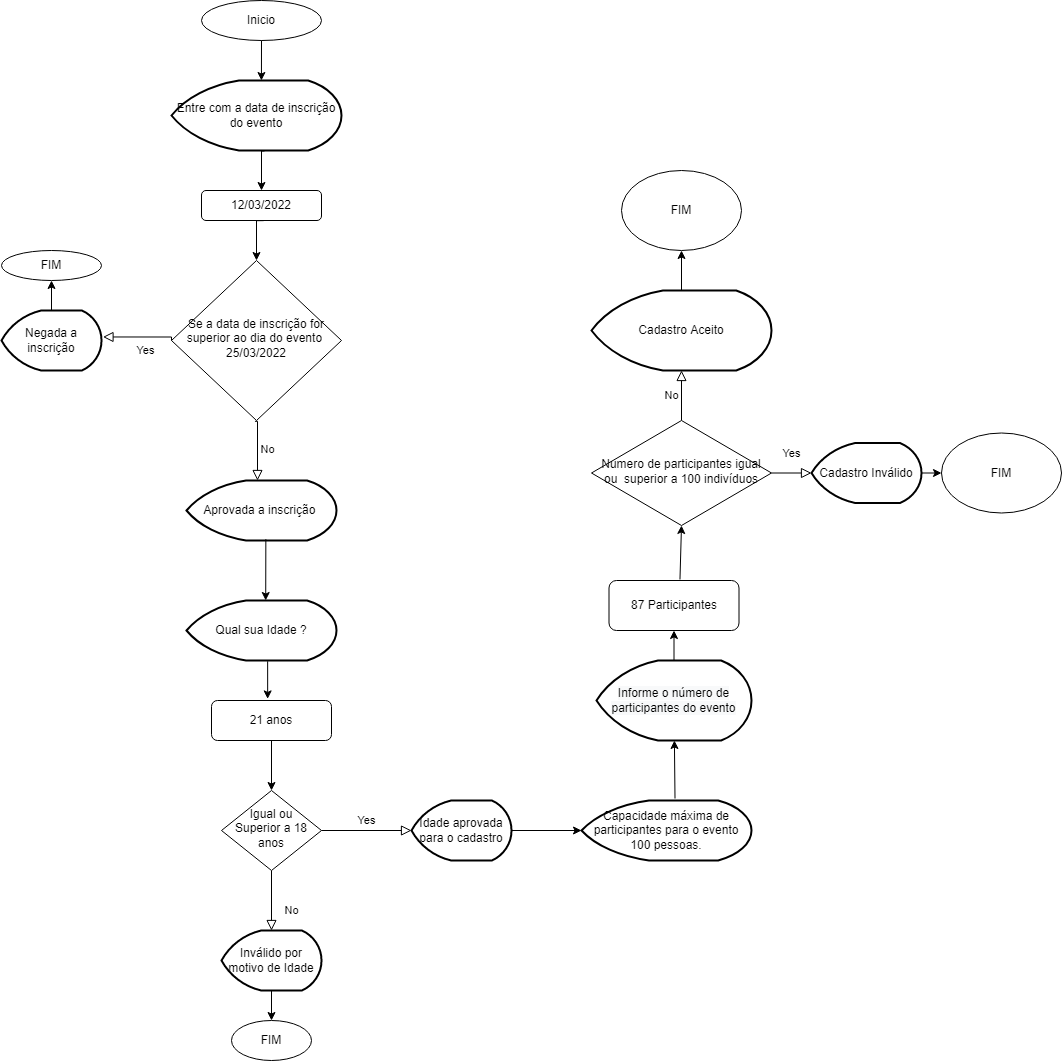

The diagram above was exported from draw.io. Its source (the exported page's mxGraphModel, read from the mxfile embedded in the PNG):
<mxGraphModel dx="2098" dy="794" grid="1" gridSize="10" guides="1" tooltips="1" connect="1" arrows="1" fold="1" page="1" pageScale="1" pageWidth="827" pageHeight="1169" math="0" shadow="0">
  <root>
    <mxCell id="WIyWlLk6GJQsqaUBKTNV-0" />
    <mxCell id="WIyWlLk6GJQsqaUBKTNV-1" parent="WIyWlLk6GJQsqaUBKTNV-0" />
    <mxCell id="WIyWlLk6GJQsqaUBKTNV-6" value="Se a data de inscrição for superior ao dia do evento&amp;nbsp; 25/03/2022" style="rhombus;whiteSpace=wrap;html=1;shadow=0;fontFamily=Helvetica;fontSize=12;align=center;strokeWidth=1;spacing=6;spacingTop=-4;" parent="WIyWlLk6GJQsqaUBKTNV-1" vertex="1">
      <mxGeometry x="110" y="360" width="170" height="160" as="geometry" />
    </mxCell>
    <mxCell id="WIyWlLk6GJQsqaUBKTNV-8" value="No" style="rounded=0;html=1;jettySize=auto;orthogonalLoop=1;fontSize=11;endArrow=block;endFill=0;endSize=8;strokeWidth=1;shadow=0;labelBackgroundColor=none;edgeStyle=orthogonalEdgeStyle;entryX=0.5;entryY=0;entryDx=0;entryDy=0;entryPerimeter=0;" parent="WIyWlLk6GJQsqaUBKTNV-1" source="WIyWlLk6GJQsqaUBKTNV-10" target="i43eqi6pT80xIDUerEep-28" edge="1">
      <mxGeometry x="0.3333" y="20" relative="1" as="geometry">
        <mxPoint as="offset" />
        <mxPoint x="210" y="1030" as="targetPoint" />
        <Array as="points" />
      </mxGeometry>
    </mxCell>
    <mxCell id="WIyWlLk6GJQsqaUBKTNV-9" value="Yes" style="edgeStyle=orthogonalEdgeStyle;rounded=0;html=1;jettySize=auto;orthogonalLoop=1;fontSize=11;endArrow=block;endFill=0;endSize=8;strokeWidth=1;shadow=0;labelBackgroundColor=none;entryX=0;entryY=0.5;entryDx=0;entryDy=0;entryPerimeter=0;" parent="WIyWlLk6GJQsqaUBKTNV-1" source="WIyWlLk6GJQsqaUBKTNV-10" target="i43eqi6pT80xIDUerEep-30" edge="1">
      <mxGeometry y="10" relative="1" as="geometry">
        <mxPoint as="offset" />
        <mxPoint x="380" y="1090" as="targetPoint" />
      </mxGeometry>
    </mxCell>
    <mxCell id="WIyWlLk6GJQsqaUBKTNV-10" value="Igual ou Superior a 18 anos" style="rhombus;whiteSpace=wrap;html=1;shadow=0;fontFamily=Helvetica;fontSize=12;align=center;strokeWidth=1;spacing=6;spacingTop=-4;" parent="WIyWlLk6GJQsqaUBKTNV-1" vertex="1">
      <mxGeometry x="160" y="890" width="100" height="80" as="geometry" />
    </mxCell>
    <mxCell id="i43eqi6pT80xIDUerEep-0" value="Inicio" style="ellipse;whiteSpace=wrap;html=1;" vertex="1" parent="WIyWlLk6GJQsqaUBKTNV-1">
      <mxGeometry x="140" y="100" width="120" height="40" as="geometry" />
    </mxCell>
    <mxCell id="i43eqi6pT80xIDUerEep-5" value="" style="edgeStyle=orthogonalEdgeStyle;rounded=0;orthogonalLoop=1;jettySize=auto;html=1;exitX=0.547;exitY=1.007;exitDx=0;exitDy=0;exitPerimeter=0;" edge="1" parent="WIyWlLk6GJQsqaUBKTNV-1" source="i43eqi6pT80xIDUerEep-2" target="i43eqi6pT80xIDUerEep-53">
      <mxGeometry relative="1" as="geometry">
        <mxPoint x="202.68000000000006" y="289.69999999999993" as="targetPoint" />
        <Array as="points">
          <mxPoint x="200" y="250" />
        </Array>
      </mxGeometry>
    </mxCell>
    <mxCell id="i43eqi6pT80xIDUerEep-2" value="Entre com a data de inscrição do evento" style="strokeWidth=2;html=1;shape=mxgraph.flowchart.display;whiteSpace=wrap;" vertex="1" parent="WIyWlLk6GJQsqaUBKTNV-1">
      <mxGeometry x="110" y="180" width="170" height="70" as="geometry" />
    </mxCell>
    <mxCell id="i43eqi6pT80xIDUerEep-9" value="" style="edgeStyle=orthogonalEdgeStyle;rounded=0;orthogonalLoop=1;jettySize=auto;html=1;exitX=0.518;exitY=1.005;exitDx=0;exitDy=0;exitPerimeter=0;entryX=0.5;entryY=0;entryDx=0;entryDy=0;" edge="1" parent="WIyWlLk6GJQsqaUBKTNV-1" source="i43eqi6pT80xIDUerEep-53" target="WIyWlLk6GJQsqaUBKTNV-6">
      <mxGeometry relative="1" as="geometry">
        <mxPoint x="194.67" y="370" as="sourcePoint" />
        <mxPoint x="194.67" y="410" as="targetPoint" />
        <Array as="points">
          <mxPoint x="203" y="320" />
        </Array>
      </mxGeometry>
    </mxCell>
    <mxCell id="i43eqi6pT80xIDUerEep-11" value="No" style="edgeStyle=orthogonalEdgeStyle;rounded=0;html=1;jettySize=auto;orthogonalLoop=1;fontSize=11;endArrow=block;endFill=0;endSize=8;strokeWidth=1;shadow=0;labelBackgroundColor=none;exitX=0.5;exitY=0;exitDx=0;exitDy=0;entryX=0.5;entryY=1;entryDx=0;entryDy=0;entryPerimeter=0;" edge="1" parent="WIyWlLk6GJQsqaUBKTNV-1" source="i43eqi6pT80xIDUerEep-40" target="i43eqi6pT80xIDUerEep-49">
      <mxGeometry y="10" relative="1" as="geometry">
        <mxPoint as="offset" />
        <mxPoint x="620" y="480" as="sourcePoint" />
        <mxPoint x="620" y="360" as="targetPoint" />
        <Array as="points" />
      </mxGeometry>
    </mxCell>
    <mxCell id="i43eqi6pT80xIDUerEep-12" value="Yes" style="rounded=0;html=1;jettySize=auto;orthogonalLoop=1;fontSize=11;endArrow=block;endFill=0;endSize=8;strokeWidth=1;shadow=0;labelBackgroundColor=none;edgeStyle=orthogonalEdgeStyle;entryX=1.015;entryY=0.441;entryDx=0;entryDy=0;entryPerimeter=0;exitX=0;exitY=0.5;exitDx=0;exitDy=0;" edge="1" parent="WIyWlLk6GJQsqaUBKTNV-1" source="WIyWlLk6GJQsqaUBKTNV-6" target="i43eqi6pT80xIDUerEep-14">
      <mxGeometry x="-0.1874" y="14" relative="1" as="geometry">
        <mxPoint as="offset" />
        <mxPoint x="110" y="436" as="sourcePoint" />
        <mxPoint x="-10" y="470" as="targetPoint" />
        <Array as="points">
          <mxPoint x="110" y="436" />
          <mxPoint x="41" y="436" />
        </Array>
      </mxGeometry>
    </mxCell>
    <mxCell id="i43eqi6pT80xIDUerEep-13" value="FIM" style="ellipse;whiteSpace=wrap;html=1;" vertex="1" parent="WIyWlLk6GJQsqaUBKTNV-1">
      <mxGeometry x="-60" y="350" width="100" height="30" as="geometry" />
    </mxCell>
    <mxCell id="i43eqi6pT80xIDUerEep-14" value="Negada a inscrição" style="strokeWidth=2;html=1;shape=mxgraph.flowchart.display;whiteSpace=wrap;" vertex="1" parent="WIyWlLk6GJQsqaUBKTNV-1">
      <mxGeometry x="-60" y="410" width="100" height="60" as="geometry" />
    </mxCell>
    <mxCell id="i43eqi6pT80xIDUerEep-15" value="" style="endArrow=classic;html=1;rounded=0;entryX=0.5;entryY=1;entryDx=0;entryDy=0;exitX=0.5;exitY=0;exitDx=0;exitDy=0;exitPerimeter=0;" edge="1" parent="WIyWlLk6GJQsqaUBKTNV-1" source="i43eqi6pT80xIDUerEep-14" target="i43eqi6pT80xIDUerEep-13">
      <mxGeometry width="50" height="50" relative="1" as="geometry">
        <mxPoint x="-70" y="440" as="sourcePoint" />
        <mxPoint x="-20" y="390" as="targetPoint" />
      </mxGeometry>
    </mxCell>
    <mxCell id="i43eqi6pT80xIDUerEep-17" value="No" style="edgeStyle=orthogonalEdgeStyle;rounded=0;html=1;jettySize=auto;orthogonalLoop=1;fontSize=11;endArrow=block;endFill=0;endSize=8;strokeWidth=1;shadow=0;labelBackgroundColor=none;exitX=0.491;exitY=1.005;exitDx=0;exitDy=0;exitPerimeter=0;" edge="1" parent="WIyWlLk6GJQsqaUBKTNV-1" source="WIyWlLk6GJQsqaUBKTNV-6">
      <mxGeometry y="10" relative="1" as="geometry">
        <mxPoint as="offset" />
        <mxPoint x="194.67" y="530" as="sourcePoint" />
        <mxPoint x="196" y="580" as="targetPoint" />
        <Array as="points">
          <mxPoint x="196" y="521" />
        </Array>
      </mxGeometry>
    </mxCell>
    <mxCell id="i43eqi6pT80xIDUerEep-18" value="Aprovada a inscrição&amp;nbsp;" style="strokeWidth=2;html=1;shape=mxgraph.flowchart.display;whiteSpace=wrap;" vertex="1" parent="WIyWlLk6GJQsqaUBKTNV-1">
      <mxGeometry x="125" y="580" width="150" height="60" as="geometry" />
    </mxCell>
    <mxCell id="i43eqi6pT80xIDUerEep-19" value="" style="endArrow=classic;html=1;rounded=0;exitX=0.529;exitY=0.978;exitDx=0;exitDy=0;exitPerimeter=0;entryX=0.528;entryY=0;entryDx=0;entryDy=0;entryPerimeter=0;" edge="1" parent="WIyWlLk6GJQsqaUBKTNV-1" source="i43eqi6pT80xIDUerEep-18" target="i43eqi6pT80xIDUerEep-20">
      <mxGeometry width="50" height="50" relative="1" as="geometry">
        <mxPoint x="210" y="690" as="sourcePoint" />
        <mxPoint x="210" y="750" as="targetPoint" />
        <Array as="points" />
      </mxGeometry>
    </mxCell>
    <mxCell id="i43eqi6pT80xIDUerEep-20" value="Qual sua Idade ?" style="strokeWidth=2;html=1;shape=mxgraph.flowchart.display;whiteSpace=wrap;" vertex="1" parent="WIyWlLk6GJQsqaUBKTNV-1">
      <mxGeometry x="125" y="700" width="150" height="60" as="geometry" />
    </mxCell>
    <mxCell id="i43eqi6pT80xIDUerEep-23" value="FIM" style="ellipse;whiteSpace=wrap;html=1;" vertex="1" parent="WIyWlLk6GJQsqaUBKTNV-1">
      <mxGeometry x="170" y="1120" width="80" height="40" as="geometry" />
    </mxCell>
    <mxCell id="i43eqi6pT80xIDUerEep-24" value="21 anos" style="rounded=1;whiteSpace=wrap;html=1;fontSize=12;glass=0;strokeWidth=1;shadow=0;" vertex="1" parent="WIyWlLk6GJQsqaUBKTNV-1">
      <mxGeometry x="150" y="800" width="120" height="40" as="geometry" />
    </mxCell>
    <mxCell id="i43eqi6pT80xIDUerEep-25" value="" style="endArrow=classic;html=1;rounded=0;entryX=0.468;entryY=-0.04;entryDx=0;entryDy=0;entryPerimeter=0;exitX=0.541;exitY=1.012;exitDx=0;exitDy=0;exitPerimeter=0;" edge="1" parent="WIyWlLk6GJQsqaUBKTNV-1" source="i43eqi6pT80xIDUerEep-20" target="i43eqi6pT80xIDUerEep-24">
      <mxGeometry width="50" height="50" relative="1" as="geometry">
        <mxPoint x="190" y="850" as="sourcePoint" />
        <mxPoint x="240" y="800" as="targetPoint" />
      </mxGeometry>
    </mxCell>
    <mxCell id="i43eqi6pT80xIDUerEep-26" value="" style="endArrow=classic;html=1;rounded=0;exitX=0.5;exitY=1;exitDx=0;exitDy=0;entryX=0.5;entryY=0;entryDx=0;entryDy=0;" edge="1" parent="WIyWlLk6GJQsqaUBKTNV-1" source="i43eqi6pT80xIDUerEep-24" target="WIyWlLk6GJQsqaUBKTNV-10">
      <mxGeometry width="50" height="50" relative="1" as="geometry">
        <mxPoint x="213" y="840" as="sourcePoint" />
        <mxPoint x="207" y="890" as="targetPoint" />
        <Array as="points" />
      </mxGeometry>
    </mxCell>
    <mxCell id="i43eqi6pT80xIDUerEep-28" value="Inválido por motivo de Idade" style="strokeWidth=2;html=1;shape=mxgraph.flowchart.display;whiteSpace=wrap;" vertex="1" parent="WIyWlLk6GJQsqaUBKTNV-1">
      <mxGeometry x="160" y="1030" width="100" height="60" as="geometry" />
    </mxCell>
    <mxCell id="i43eqi6pT80xIDUerEep-29" value="" style="endArrow=classic;html=1;rounded=0;exitX=0.5;exitY=1;exitDx=0;exitDy=0;exitPerimeter=0;" edge="1" parent="WIyWlLk6GJQsqaUBKTNV-1" source="i43eqi6pT80xIDUerEep-28" target="i43eqi6pT80xIDUerEep-23">
      <mxGeometry width="50" height="50" relative="1" as="geometry">
        <mxPoint x="195" y="1350" as="sourcePoint" />
        <mxPoint x="195" y="1388" as="targetPoint" />
      </mxGeometry>
    </mxCell>
    <mxCell id="i43eqi6pT80xIDUerEep-30" value="Idade aprovada para o cadastro" style="strokeWidth=2;html=1;shape=mxgraph.flowchart.display;whiteSpace=wrap;" vertex="1" parent="WIyWlLk6GJQsqaUBKTNV-1">
      <mxGeometry x="350" y="900" width="100" height="60" as="geometry" />
    </mxCell>
    <mxCell id="i43eqi6pT80xIDUerEep-31" value="" style="endArrow=classic;html=1;rounded=0;entryX=0;entryY=0.5;entryDx=0;entryDy=0;entryPerimeter=0;exitX=1;exitY=0.5;exitDx=0;exitDy=0;exitPerimeter=0;" edge="1" parent="WIyWlLk6GJQsqaUBKTNV-1" source="i43eqi6pT80xIDUerEep-30" target="i43eqi6pT80xIDUerEep-32">
      <mxGeometry width="50" height="50" relative="1" as="geometry">
        <mxPoint x="450" y="1060" as="sourcePoint" />
        <mxPoint x="450" y="1000" as="targetPoint" />
      </mxGeometry>
    </mxCell>
    <mxCell id="i43eqi6pT80xIDUerEep-32" value="Capacidade máxima de participantes para o evento 100 pessoas." style="strokeWidth=2;html=1;shape=mxgraph.flowchart.display;whiteSpace=wrap;" vertex="1" parent="WIyWlLk6GJQsqaUBKTNV-1">
      <mxGeometry x="520" y="900" width="170" height="60" as="geometry" />
    </mxCell>
    <mxCell id="i43eqi6pT80xIDUerEep-33" value="87 Participantes" style="rounded=1;whiteSpace=wrap;html=1;fontSize=12;glass=0;strokeWidth=1;shadow=0;" vertex="1" parent="WIyWlLk6GJQsqaUBKTNV-1">
      <mxGeometry x="547.5" y="680" width="130" height="50" as="geometry" />
    </mxCell>
    <mxCell id="i43eqi6pT80xIDUerEep-37" value="&lt;span style=&quot;color: rgb(0 , 0 , 0) ; font-family: &amp;#34;helvetica&amp;#34; ; font-size: 12px ; font-style: normal ; font-weight: 400 ; letter-spacing: normal ; text-align: center ; text-indent: 0px ; text-transform: none ; word-spacing: 0px ; background-color: rgb(248 , 249 , 250) ; display: inline ; float: none&quot;&gt;Informe o número de participantes do evento&lt;/span&gt;" style="strokeWidth=2;html=1;shape=mxgraph.flowchart.display;whiteSpace=wrap;" vertex="1" parent="WIyWlLk6GJQsqaUBKTNV-1">
      <mxGeometry x="535" y="760" width="155" height="80" as="geometry" />
    </mxCell>
    <mxCell id="i43eqi6pT80xIDUerEep-38" value="" style="endArrow=classic;html=1;rounded=0;exitX=0.55;exitY=-0.033;exitDx=0;exitDy=0;exitPerimeter=0;" edge="1" parent="WIyWlLk6GJQsqaUBKTNV-1" source="i43eqi6pT80xIDUerEep-32" target="i43eqi6pT80xIDUerEep-37">
      <mxGeometry width="50" height="50" relative="1" as="geometry">
        <mxPoint x="440" y="940" as="sourcePoint" />
        <mxPoint x="490" y="890" as="targetPoint" />
      </mxGeometry>
    </mxCell>
    <mxCell id="i43eqi6pT80xIDUerEep-39" value="" style="endArrow=classic;html=1;rounded=0;entryX=0.5;entryY=1;entryDx=0;entryDy=0;" edge="1" parent="WIyWlLk6GJQsqaUBKTNV-1" source="i43eqi6pT80xIDUerEep-37" target="i43eqi6pT80xIDUerEep-33">
      <mxGeometry width="50" height="50" relative="1" as="geometry">
        <mxPoint x="435" y="780" as="sourcePoint" />
        <mxPoint x="450" y="720" as="targetPoint" />
      </mxGeometry>
    </mxCell>
    <mxCell id="i43eqi6pT80xIDUerEep-40" value="Numero de participantes igual ou&amp;nbsp; superior a 100 indivíduos" style="rhombus;whiteSpace=wrap;html=1;shadow=0;fontFamily=Helvetica;fontSize=12;align=center;strokeWidth=1;spacing=6;spacingTop=-4;" vertex="1" parent="WIyWlLk6GJQsqaUBKTNV-1">
      <mxGeometry x="530" y="520" width="180" height="105" as="geometry" />
    </mxCell>
    <mxCell id="i43eqi6pT80xIDUerEep-41" value="Yes" style="rounded=0;html=1;jettySize=auto;orthogonalLoop=1;fontSize=11;endArrow=block;endFill=0;endSize=8;strokeWidth=1;shadow=0;labelBackgroundColor=none;edgeStyle=orthogonalEdgeStyle;exitX=1;exitY=0.5;exitDx=0;exitDy=0;" edge="1" parent="WIyWlLk6GJQsqaUBKTNV-1" source="i43eqi6pT80xIDUerEep-40" target="i43eqi6pT80xIDUerEep-48">
      <mxGeometry y="20" relative="1" as="geometry">
        <mxPoint as="offset" />
        <mxPoint x="780" y="573" as="sourcePoint" />
        <mxPoint x="920" y="568" as="targetPoint" />
        <Array as="points" />
      </mxGeometry>
    </mxCell>
    <mxCell id="i43eqi6pT80xIDUerEep-42" value="FIM" style="ellipse;whiteSpace=wrap;html=1;" vertex="1" parent="WIyWlLk6GJQsqaUBKTNV-1">
      <mxGeometry x="880" y="532.5" width="120" height="80" as="geometry" />
    </mxCell>
    <mxCell id="i43eqi6pT80xIDUerEep-43" value="" style="endArrow=classic;html=1;rounded=0;exitX=0.546;exitY=-0.02;exitDx=0;exitDy=0;exitPerimeter=0;entryX=0.5;entryY=1;entryDx=0;entryDy=0;" edge="1" parent="WIyWlLk6GJQsqaUBKTNV-1" source="i43eqi6pT80xIDUerEep-33" target="i43eqi6pT80xIDUerEep-40">
      <mxGeometry width="50" height="50" relative="1" as="geometry">
        <mxPoint x="400" y="630" as="sourcePoint" />
        <mxPoint x="441" y="610" as="targetPoint" />
      </mxGeometry>
    </mxCell>
    <mxCell id="i43eqi6pT80xIDUerEep-46" value="" style="endArrow=classic;html=1;rounded=0;exitX=1;exitY=0.5;exitDx=0;exitDy=0;exitPerimeter=0;" edge="1" parent="WIyWlLk6GJQsqaUBKTNV-1" source="i43eqi6pT80xIDUerEep-48" target="i43eqi6pT80xIDUerEep-42">
      <mxGeometry width="50" height="50" relative="1" as="geometry">
        <mxPoint x="753.3600000000001" y="562.3599999999999" as="sourcePoint" />
        <mxPoint x="850" y="560" as="targetPoint" />
      </mxGeometry>
    </mxCell>
    <mxCell id="i43eqi6pT80xIDUerEep-48" value="&lt;span&gt;Cadastro Inválido&lt;/span&gt;" style="strokeWidth=2;html=1;shape=mxgraph.flowchart.display;whiteSpace=wrap;" vertex="1" parent="WIyWlLk6GJQsqaUBKTNV-1">
      <mxGeometry x="750" y="542.5" width="110" height="60" as="geometry" />
    </mxCell>
    <mxCell id="i43eqi6pT80xIDUerEep-49" value="Cadastro Aceito" style="strokeWidth=2;html=1;shape=mxgraph.flowchart.display;whiteSpace=wrap;" vertex="1" parent="WIyWlLk6GJQsqaUBKTNV-1">
      <mxGeometry x="530" y="390" width="180" height="80" as="geometry" />
    </mxCell>
    <mxCell id="i43eqi6pT80xIDUerEep-50" value="" style="endArrow=classic;html=1;rounded=0;exitX=0.5;exitY=0;exitDx=0;exitDy=0;exitPerimeter=0;entryX=0.5;entryY=1;entryDx=0;entryDy=0;" edge="1" parent="WIyWlLk6GJQsqaUBKTNV-1" source="i43eqi6pT80xIDUerEep-49" target="i43eqi6pT80xIDUerEep-51">
      <mxGeometry width="50" height="50" relative="1" as="geometry">
        <mxPoint x="650" y="250" as="sourcePoint" />
        <mxPoint x="650" y="190" as="targetPoint" />
      </mxGeometry>
    </mxCell>
    <mxCell id="i43eqi6pT80xIDUerEep-51" value="FIM" style="ellipse;whiteSpace=wrap;html=1;" vertex="1" parent="WIyWlLk6GJQsqaUBKTNV-1">
      <mxGeometry x="560" y="270" width="120" height="80" as="geometry" />
    </mxCell>
    <mxCell id="i43eqi6pT80xIDUerEep-52" value="" style="endArrow=classic;html=1;rounded=0;entryX=0.529;entryY=0;entryDx=0;entryDy=0;entryPerimeter=0;" edge="1" parent="WIyWlLk6GJQsqaUBKTNV-1" source="i43eqi6pT80xIDUerEep-0" target="i43eqi6pT80xIDUerEep-2">
      <mxGeometry width="50" height="50" relative="1" as="geometry">
        <mxPoint x="200" y="140" as="sourcePoint" />
        <mxPoint x="250" y="90" as="targetPoint" />
      </mxGeometry>
    </mxCell>
    <mxCell id="i43eqi6pT80xIDUerEep-53" value="&lt;span&gt;12/03/2022&lt;/span&gt;" style="rounded=1;whiteSpace=wrap;html=1;" vertex="1" parent="WIyWlLk6GJQsqaUBKTNV-1">
      <mxGeometry x="140" y="290" width="120" height="30" as="geometry" />
    </mxCell>
  </root>
</mxGraphModel>